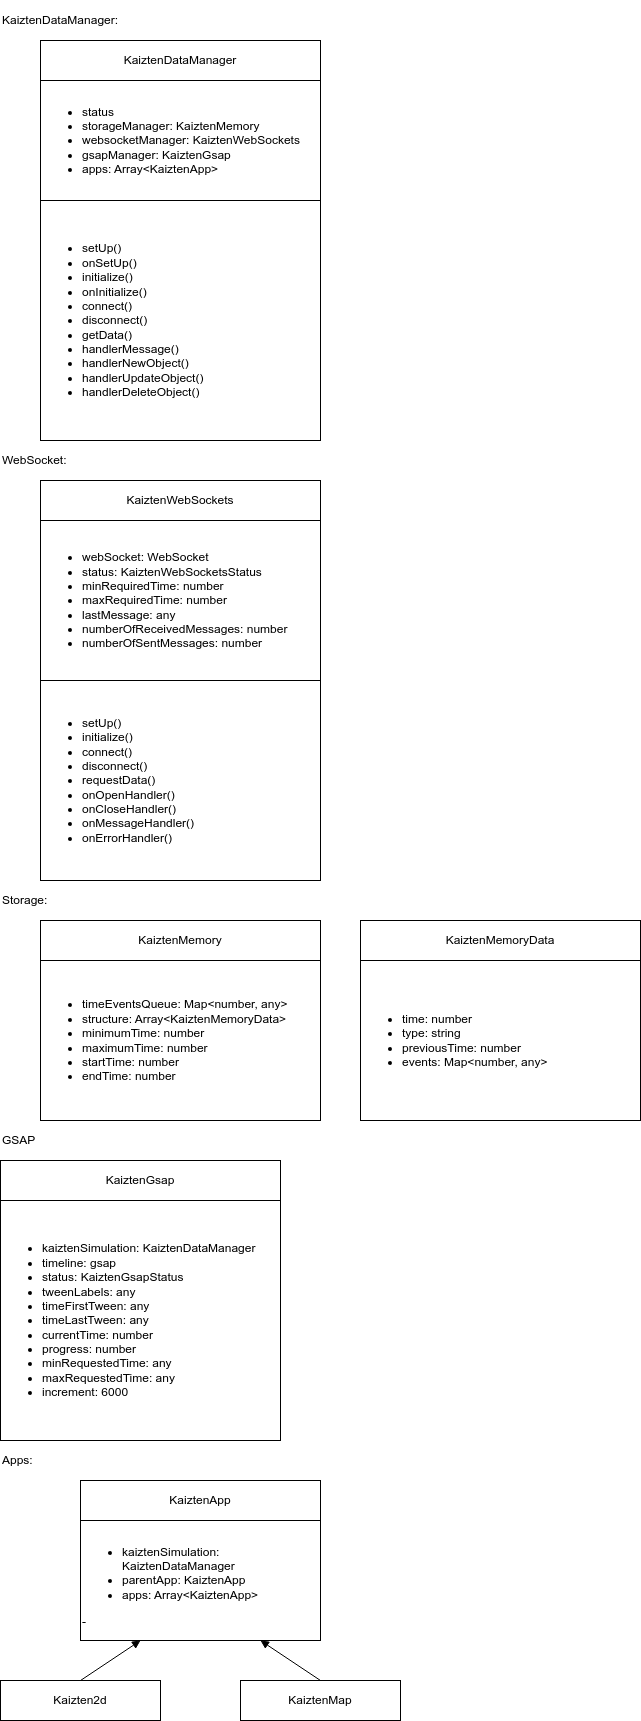

The diagram above was exported from draw.io. Its source (the exported page's mxGraphModel, read from the mxfile embedded in the PNG):
<mxGraphModel dx="1222" dy="1821" grid="1" gridSize="10" guides="1" tooltips="1" connect="1" arrows="1" fold="1" page="1" pageScale="1" pageWidth="1100" pageHeight="850" math="0" shadow="0">
  <root>
    <mxCell id="FZ2FZ6DYbbDXQQriU7j4-0" />
    <mxCell id="FZ2FZ6DYbbDXQQriU7j4-1" value="Main" style="" parent="FZ2FZ6DYbbDXQQriU7j4-0" />
    <mxCell id="oTSn3qhex7sNqdMPgVfe-0" value="&lt;ul&gt;&lt;li&gt;kaiztenSimulation: KaiztenDataManager&lt;/li&gt;&lt;li&gt;parentApp: KaiztenApp&lt;/li&gt;&lt;li&gt;apps: Array&amp;lt;KaiztenApp&amp;gt;&lt;/li&gt;&lt;/ul&gt;-&amp;nbsp;" style="rounded=0;whiteSpace=wrap;html=1;align=left;" parent="FZ2FZ6DYbbDXQQriU7j4-1" vertex="1">
      <mxGeometry x="80" y="1080" width="240" height="120" as="geometry" />
    </mxCell>
    <mxCell id="oTSn3qhex7sNqdMPgVfe-4" value="KaiztenApp" style="rounded=0;whiteSpace=wrap;html=1;" parent="FZ2FZ6DYbbDXQQriU7j4-1" vertex="1">
      <mxGeometry x="80" y="1040" width="240" height="40" as="geometry" />
    </mxCell>
    <mxCell id="Q3b5Dak2PGNYaJwPYXiY-6" style="edgeStyle=none;html=1;exitX=0.5;exitY=0;exitDx=0;exitDy=0;entryX=0.75;entryY=1;entryDx=0;entryDy=0;endArrow=block;endFill=1;" parent="FZ2FZ6DYbbDXQQriU7j4-1" source="Q3b5Dak2PGNYaJwPYXiY-4" target="oTSn3qhex7sNqdMPgVfe-0" edge="1">
      <mxGeometry relative="1" as="geometry" />
    </mxCell>
    <mxCell id="Q3b5Dak2PGNYaJwPYXiY-4" value="KaiztenMap" style="rounded=0;whiteSpace=wrap;html=1;" parent="FZ2FZ6DYbbDXQQriU7j4-1" vertex="1">
      <mxGeometry x="240" y="1240" width="160" height="40" as="geometry" />
    </mxCell>
    <mxCell id="Q3b5Dak2PGNYaJwPYXiY-9" style="edgeStyle=none;html=1;exitX=0.5;exitY=0;exitDx=0;exitDy=0;entryX=0.25;entryY=1;entryDx=0;entryDy=0;endArrow=block;endFill=1;" parent="FZ2FZ6DYbbDXQQriU7j4-1" source="Q3b5Dak2PGNYaJwPYXiY-8" target="oTSn3qhex7sNqdMPgVfe-0" edge="1">
      <mxGeometry relative="1" as="geometry" />
    </mxCell>
    <mxCell id="Q3b5Dak2PGNYaJwPYXiY-8" value="Kaizten2d" style="rounded=0;whiteSpace=wrap;html=1;" parent="FZ2FZ6DYbbDXQQriU7j4-1" vertex="1">
      <mxGeometry y="1240" width="160" height="40" as="geometry" />
    </mxCell>
    <mxCell id="aJQR5nv6ZFt9ETLN0sHL-0" value="&lt;ul&gt;&lt;li&gt;status&lt;/li&gt;&lt;li&gt;storageManager: KaiztenMemory&lt;/li&gt;&lt;li&gt;websocketManager: KaiztenWebSockets&lt;/li&gt;&lt;li&gt;gsapManager: KaiztenGsap&lt;/li&gt;&lt;li&gt;apps: Array&amp;lt;KaiztenApp&amp;gt;&lt;/li&gt;&lt;/ul&gt;" style="rounded=0;whiteSpace=wrap;html=1;align=left;" parent="FZ2FZ6DYbbDXQQriU7j4-1" vertex="1">
      <mxGeometry x="40" y="-360" width="280" height="120" as="geometry" />
    </mxCell>
    <mxCell id="aJQR5nv6ZFt9ETLN0sHL-1" value="KaiztenDataManager" style="rounded=0;whiteSpace=wrap;html=1;" parent="FZ2FZ6DYbbDXQQriU7j4-1" vertex="1">
      <mxGeometry x="40" y="-400" width="280" height="40" as="geometry" />
    </mxCell>
    <mxCell id="8QDKgDCPJ21E1XgS_FQ2-0" value="&lt;ul&gt;&lt;li&gt;&lt;span style=&quot;background-color: initial;&quot;&gt;timeEventsQueue: Map&amp;lt;number, any&amp;gt;&lt;/span&gt;&lt;br&gt;&lt;/li&gt;&lt;li&gt;&lt;span style=&quot;background-color: initial;&quot;&gt;structure: Array&amp;lt;KaiztenMemoryData&amp;gt;&lt;/span&gt;&lt;/li&gt;&lt;li&gt;&lt;span style=&quot;background-color: initial;&quot;&gt;minimumTime: number&lt;/span&gt;&lt;/li&gt;&lt;li style=&quot;border-color: var(--border-color);&quot;&gt;&lt;span style=&quot;border-color: var(--border-color); background-color: initial;&quot;&gt;maximumTime: number&lt;/span&gt;&lt;/li&gt;&lt;li style=&quot;border-color: var(--border-color);&quot;&gt;&lt;span style=&quot;border-color: var(--border-color); background-color: initial;&quot;&gt;startTime: number&lt;/span&gt;&lt;/li&gt;&lt;li style=&quot;border-color: var(--border-color);&quot;&gt;&lt;span style=&quot;border-color: var(--border-color); background-color: initial;&quot;&gt;endTime: number&lt;/span&gt;&lt;/li&gt;&lt;/ul&gt;" style="rounded=0;whiteSpace=wrap;html=1;align=left;" parent="FZ2FZ6DYbbDXQQriU7j4-1" vertex="1">
      <mxGeometry x="40" y="520" width="280" height="160" as="geometry" />
    </mxCell>
    <mxCell id="8QDKgDCPJ21E1XgS_FQ2-1" value="KaiztenMemory" style="rounded=0;whiteSpace=wrap;html=1;" parent="FZ2FZ6DYbbDXQQriU7j4-1" vertex="1">
      <mxGeometry x="40" y="480" width="280" height="40" as="geometry" />
    </mxCell>
    <mxCell id="8QDKgDCPJ21E1XgS_FQ2-2" value="Storage:" style="text;html=1;strokeColor=none;fillColor=none;align=left;verticalAlign=middle;whiteSpace=wrap;rounded=0;" parent="FZ2FZ6DYbbDXQQriU7j4-1" vertex="1">
      <mxGeometry y="440" width="200" height="40" as="geometry" />
    </mxCell>
    <mxCell id="8QDKgDCPJ21E1XgS_FQ2-3" value="&lt;ul&gt;&lt;li&gt;time: number&lt;/li&gt;&lt;li&gt;type: string&lt;/li&gt;&lt;li&gt;previousTime: number&lt;/li&gt;&lt;li&gt;events: Map&amp;lt;number, any&amp;gt;&lt;/li&gt;&lt;/ul&gt;" style="rounded=0;whiteSpace=wrap;html=1;align=left;" parent="FZ2FZ6DYbbDXQQriU7j4-1" vertex="1">
      <mxGeometry x="360" y="520" width="280" height="160" as="geometry" />
    </mxCell>
    <mxCell id="8QDKgDCPJ21E1XgS_FQ2-4" value="KaiztenMemoryData" style="rounded=0;whiteSpace=wrap;html=1;" parent="FZ2FZ6DYbbDXQQriU7j4-1" vertex="1">
      <mxGeometry x="360" y="480" width="280" height="40" as="geometry" />
    </mxCell>
    <mxCell id="8QDKgDCPJ21E1XgS_FQ2-5" value="WebSocket:" style="text;html=1;strokeColor=none;fillColor=none;align=left;verticalAlign=middle;whiteSpace=wrap;rounded=0;" parent="FZ2FZ6DYbbDXQQriU7j4-1" vertex="1">
      <mxGeometry width="200" height="40" as="geometry" />
    </mxCell>
    <mxCell id="8QDKgDCPJ21E1XgS_FQ2-7" value="Apps:" style="text;html=1;strokeColor=none;fillColor=none;align=left;verticalAlign=middle;whiteSpace=wrap;rounded=0;" parent="FZ2FZ6DYbbDXQQriU7j4-1" vertex="1">
      <mxGeometry y="1000" width="200" height="40" as="geometry" />
    </mxCell>
    <mxCell id="7qwZFCp4uRThvjLnKtzu-0" value="&lt;ul&gt;&lt;li&gt;webSocket: WebSocket&lt;/li&gt;&lt;li&gt;status: KaiztenWebSocketsStatus&lt;/li&gt;&lt;li&gt;minRequiredTime: number&lt;/li&gt;&lt;li&gt;maxRequiredTime: number&lt;/li&gt;&lt;li&gt;lastMessage: any&lt;/li&gt;&lt;li&gt;numberOfReceivedMessages: number&lt;/li&gt;&lt;li&gt;numberOfSentMessages: number&lt;/li&gt;&lt;/ul&gt;" style="rounded=0;whiteSpace=wrap;html=1;align=left;" parent="FZ2FZ6DYbbDXQQriU7j4-1" vertex="1">
      <mxGeometry x="40" y="80" width="280" height="160" as="geometry" />
    </mxCell>
    <mxCell id="7qwZFCp4uRThvjLnKtzu-1" value="KaiztenWebSockets" style="rounded=0;whiteSpace=wrap;html=1;" parent="FZ2FZ6DYbbDXQQriU7j4-1" vertex="1">
      <mxGeometry x="40" y="40" width="280" height="40" as="geometry" />
    </mxCell>
    <mxCell id="0cZL7R6wZh2J8Kqb1ysJ-0" value="&lt;ul&gt;&lt;li&gt;setUp()&lt;/li&gt;&lt;li&gt;initialize()&lt;/li&gt;&lt;li&gt;connect()&lt;/li&gt;&lt;li&gt;disconnect()&lt;/li&gt;&lt;li&gt;requestData()&lt;/li&gt;&lt;li&gt;onOpenHandler()&lt;/li&gt;&lt;li&gt;onCloseHandler()&lt;/li&gt;&lt;li&gt;onMessageHandler()&lt;/li&gt;&lt;li&gt;onErrorHandler()&lt;/li&gt;&lt;/ul&gt;" style="rounded=0;whiteSpace=wrap;html=1;align=left;" parent="FZ2FZ6DYbbDXQQriU7j4-1" vertex="1">
      <mxGeometry x="40" y="240" width="280" height="200" as="geometry" />
    </mxCell>
    <mxCell id="A9pNXliypEvB8Hqt_SME-0" value="&lt;ul&gt;&lt;li&gt;setUp()&lt;/li&gt;&lt;li&gt;onSetUp()&lt;/li&gt;&lt;li&gt;initialize()&lt;/li&gt;&lt;li&gt;onInitialize()&lt;/li&gt;&lt;li&gt;connect()&lt;/li&gt;&lt;li&gt;disconnect()&lt;/li&gt;&lt;li&gt;getData()&lt;/li&gt;&lt;li&gt;handlerMessage()&lt;/li&gt;&lt;li&gt;handlerNewObject()&lt;/li&gt;&lt;li&gt;handlerUpdateObject()&lt;/li&gt;&lt;li&gt;handlerDeleteObject()&lt;/li&gt;&lt;/ul&gt;" style="rounded=0;whiteSpace=wrap;html=1;align=left;" parent="FZ2FZ6DYbbDXQQriU7j4-1" vertex="1">
      <mxGeometry x="40" y="-240" width="280" height="240" as="geometry" />
    </mxCell>
    <mxCell id="gu8q4O0BQ-qjl86mzqlC-0" value="KaiztenDataManager:" style="text;html=1;strokeColor=none;fillColor=none;align=left;verticalAlign=middle;whiteSpace=wrap;rounded=0;" parent="FZ2FZ6DYbbDXQQriU7j4-1" vertex="1">
      <mxGeometry y="-440" width="200" height="40" as="geometry" />
    </mxCell>
    <mxCell id="k-eQwrXxgW_FNznKDQwV-0" value="&lt;ul&gt;&lt;li&gt;kaiztenSimulation: KaiztenDataManager&lt;/li&gt;&lt;li&gt;timeline: gsap&lt;/li&gt;&lt;li&gt;status: KaiztenGsapStatus&lt;/li&gt;&lt;li&gt;tweenLabels: any&lt;/li&gt;&lt;li&gt;timeFirstTween: any&lt;/li&gt;&lt;li&gt;timeLastTween: any&lt;/li&gt;&lt;li&gt;currentTime: number&lt;/li&gt;&lt;li&gt;progress: number&lt;/li&gt;&lt;li&gt;minRequestedTime: any&lt;/li&gt;&lt;li&gt;maxRequestedTime: any&lt;/li&gt;&lt;li&gt;increment: 6000&lt;/li&gt;&lt;/ul&gt;" style="rounded=0;whiteSpace=wrap;html=1;align=left;" parent="FZ2FZ6DYbbDXQQriU7j4-1" vertex="1">
      <mxGeometry y="760" width="280" height="240" as="geometry" />
    </mxCell>
    <mxCell id="k-eQwrXxgW_FNznKDQwV-1" value="KaiztenGsap" style="rounded=0;whiteSpace=wrap;html=1;" parent="FZ2FZ6DYbbDXQQriU7j4-1" vertex="1">
      <mxGeometry y="720" width="280" height="40" as="geometry" />
    </mxCell>
    <mxCell id="k-eQwrXxgW_FNznKDQwV-2" value="GSAP" style="text;html=1;strokeColor=none;fillColor=none;align=left;verticalAlign=middle;whiteSpace=wrap;rounded=0;" parent="FZ2FZ6DYbbDXQQriU7j4-1" vertex="1">
      <mxGeometry y="680" width="200" height="40" as="geometry" />
    </mxCell>
  </root>
</mxGraphModel>